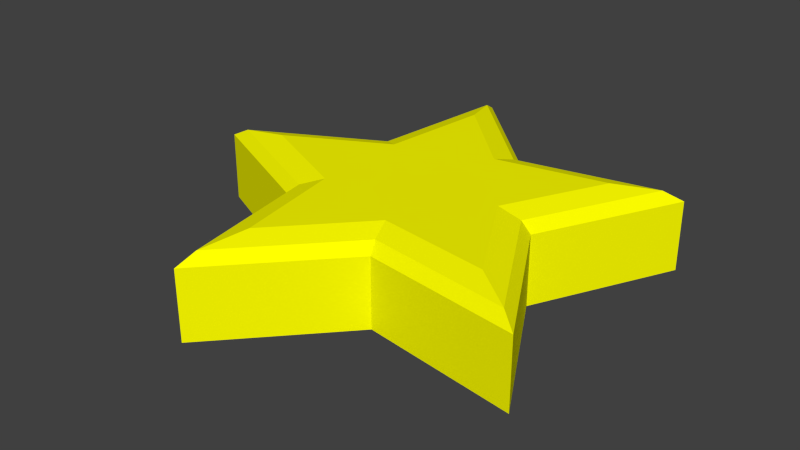 # Source: t_hti.blend  (saved by Blender 2.63.0; exported with 4.5.12 LTS)
import bpy
from mathutils import Matrix  # noqa: F401  (used for matrix-valued properties, if any)

bpy.ops.wm.read_factory_settings(use_empty=True)
scene = bpy.context.scene
scene.name = 'Scene'

# ---- collections
col_collection_1 = bpy.data.collections.new('Collection 1'); scene.collection.children.link(col_collection_1)
col_collection_2 = bpy.data.collections.new('Collection 2'); scene.collection.children.link(col_collection_2)

# ---- materials (node trees are filled in below, after node groups)
mat_svgmat_018 = bpy.data.materials.new('SVGMat.018')
mat_svgmat_018.alpha_threshold = 0.0
mat_svgmat_018.use_transparent_shadow = False
mat_svgmat_018.diffuse_color = (1.0, 1.0, 0.0, 1.0)
mat_svgmat_018.roughness = 0.5
mat_svgmat_018.line_color = (0.0, 0.0, 0.0, 1.0)

# ---- material node trees

# ---- world
world_world = bpy.data.worlds.new('World'); scene.world = world_world
world_world.color = (0.05088, 0.05088, 0.05088)
world_world.use_sun_shadow = False
world_world.sun_shadow_jitter_overblur = 0.0
world_world.cycles.sampling_method = 'MANUAL'
world_world.cycles.sample_map_resolution = 256

# ---- meshes
me_mesh_006 = bpy.data.meshes.new('Mesh.006')
me_mesh_006.from_pydata([(1.56, -1.49, 0.0), (0.07458, -1.276, 0.0), (-0.9442, -2.378, 0.0), (-1.199, -0.8991, 0.0), (-2.562, -0.2708, 0.0), (-1.235, 0.4289, 0.0), (-1.058, 1.919, 0.0), (0.01753, 0.8728, 0.0), (1.49, 1.166, 0.0), (0.8267, -0.1809, 0.0), (1.883, -1.712, 0.08688), (0.14, -1.461, 0.08688), (-1.055, -2.754, 0.08688), (-1.355, -1.018, 0.08688), (-2.954, -0.2812, 0.08688), (-1.396, 0.5398, 0.08688), (-1.189, 2.289, 0.08688), (0.07309, 1.061, 0.08688), (1.8, 1.404, 0.08688), (1.022, -0.1757, 0.08688), (1.883, -1.712, 0.8721), (0.14, -1.461, 0.8721), (-1.055, -2.754, 0.8721), (-1.355, -1.018, 0.8721), (-2.954, -0.2812, 0.8721), (-1.396, 0.5398, 0.8721), (-1.189, 2.289, 0.8721), (0.07309, 1.061, 0.8721), (1.8, 1.404, 0.8721), (1.022, -0.1757, 0.8721), (1.695, -1.583, 0.9887), (0.102, -1.353, 0.9887), (-0.9907, -2.535, 0.9887), (-1.264, -0.9491, 0.9887), (-2.726, -0.2752, 0.9887), (-1.302, 0.4753, 0.9887), (-1.113, 2.074, 0.9887), (0.04078, 0.9515, 0.9887), (1.62, 1.266, 0.9887), (0.9086, -0.1787, 0.9887), (1.257, -1.282, 1.06), (0.01322, -1.103, 1.06), (-0.84, -2.026, 1.06), (-1.054, -0.7873, 1.06), (-2.195, -0.2611, 1.06), (-1.083, 0.325, 1.06), (-0.9356, 1.573, 1.06), (-0.03456, 0.6968, 1.06), (1.198, 0.9421, 1.06), (0.6431, -0.1857, 1.06), (1.096, -1.172, -0.08683), (-0.01952, -1.011, -0.08683), (-0.7844, -1.838, -0.08683), (-0.976, -0.7276, -0.08683), (-1.999, -0.2559, -0.08683), (-1.002, 0.2695, -0.08683), (-0.8701, 1.389, -0.08683), (-0.06236, 0.6028, -0.08683), (1.043, 0.8227, -0.08683), (0.5451, -0.1883, -0.08683)], [], [(7, 8, 58, 57), (6, 7, 57, 56), (4, 5, 55, 54), (5, 6, 56, 55), (50, 59, 9, 0), (3, 4, 54, 53), (1, 2, 52, 51), (0, 1, 51, 50), (24, 25, 15, 14), (25, 26, 16, 15), (10, 19, 29, 20), (23, 24, 14, 13), (21, 22, 12, 11), (20, 21, 11, 10), (28, 29, 19, 18), (22, 23, 13, 12), (10, 11, 1, 0), (11, 12, 2, 1), (13, 14, 4, 3), (0, 9, 19, 10), (15, 16, 6, 5), (14, 15, 5, 4), (16, 17, 7, 6), (17, 18, 8, 7), (12, 13, 3, 2), (18, 19, 9, 8), (35, 36, 26, 25), (20, 29, 39, 30), (33, 34, 24, 23), (31, 32, 22, 21), (30, 31, 21, 20), (38, 39, 29, 28), (32, 33, 23, 22), (37, 38, 28, 27), (26, 27, 17, 16), (27, 28, 18, 17), (46, 47, 37, 36), (44, 45, 35, 34), (45, 46, 36, 35), (30, 39, 49, 40), (43, 44, 34, 33), (41, 42, 32, 31), (40, 41, 31, 30), (48, 49, 39, 38), (34, 35, 25, 24), (36, 37, 27, 26), (45, 47, 46), (47, 49, 48), (45, 49, 47), (44, 49, 45), (44, 40, 49), (43, 40, 44), (42, 41, 43), (41, 40, 43), (47, 48, 38, 37), (42, 43, 33, 32), (55, 56, 57), (57, 58, 59), (55, 57, 59), (54, 55, 59), (54, 59, 50), (53, 54, 50), (52, 53, 51), (51, 53, 50), (2, 3, 53, 52), (8, 9, 59, 58)])
me_mesh_006.materials.append(mat_svgmat_018)
me_mesh_006.use_remesh_preserve_volume = False
me_mesh_006.use_remesh_preserve_attributes = False
me_mesh_006.use_mirror_vertex_groups = False
me_mesh_006.update()

# ---- objects
ob_curve = bpy.data.objects.new('Curve', me_mesh_006)

# ---- transforms, parenting, visibility, modifiers, constraints
ob_curve.location = (0.0, 0.0, 0.0)
ob_curve.lineart.crease_threshold = 0.0

# ---- collection membership
col_collection_1.objects.link(ob_curve)
col_collection_2.objects.link(ob_curve)

# ---- scene / render settings (as saved in the file)
scene.frame_start = 1; scene.frame_end = 250; scene.frame_set(1)
scene.render.engine = 'BLENDER_EEVEE_NEXT'
scene.render.image_settings.color_mode = 'RGB'
scene.render.image_settings.compression = 90
scene.render.resolution_percentage = 50
scene.render.dither_intensity = 0.0
scene.render.bake_margin = 2
scene.render.bake_bias = 0.0
scene.cycles.use_denoising = False
scene.cycles.samples = 10
scene.cycles.sampling_pattern = 'TABULATED_SOBOL'
scene.cycles.light_sampling_threshold = 0.0
scene.cycles.use_adaptive_sampling = False
scene.cycles.use_light_tree = False
scene.cycles.blur_glossy = 0.0
scene.cycles.volume_bounces = 1
scene.cycles.pixel_filter_type = 'GAUSSIAN'
scene.cycles.sample_clamp_indirect = 0.0
scene.view_settings.view_transform = 'Standard'
bpy.context.view_layer.update()

# ---- added for rendering (the .blend has no active camera and no usable light): camera, sun
cam_auto = bpy.data.cameras.new('AutoCamera')
cam_auto.lens = 50.0
cam_auto.sensor_width = 36.0
cam_auto.clip_end = 1000.0
ob_auto_camera = bpy.data.objects.new('AutoCamera', cam_auto)
scene.collection.objects.link(ob_auto_camera)
ob_auto_camera.location = (6.01606, -8.09449, 5.72793)
ob_auto_camera.rotation_euler = (1.09748, -7.21219e-08, 0.694738)
scene.camera = ob_auto_camera
light_auto_sun = bpy.data.lights.new('AutoSun', 'SUN')
light_auto_sun.energy = 3.0
light_auto_sun.angle = 0.0523599
ob_auto_sun = bpy.data.objects.new('AutoSun', light_auto_sun)
scene.collection.objects.link(ob_auto_sun)
ob_auto_sun.rotation_euler = (0.872665, 0.174533, 0.523599)
bpy.context.view_layer.update()
